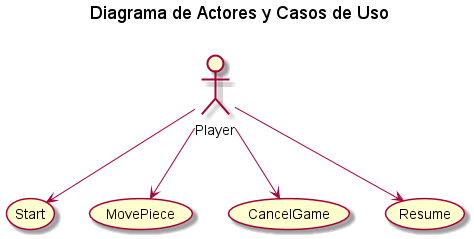

The diagram above was rendered by PlantUML. Its source (embedded in the PNG):
@startuml
title Diagrama de Actores y Casos de Uso \n
actor Player
Player --> (Start)
Player --> (MovePiece)
Player --> (CancelGame)
Player --> (Resume)
@enduml